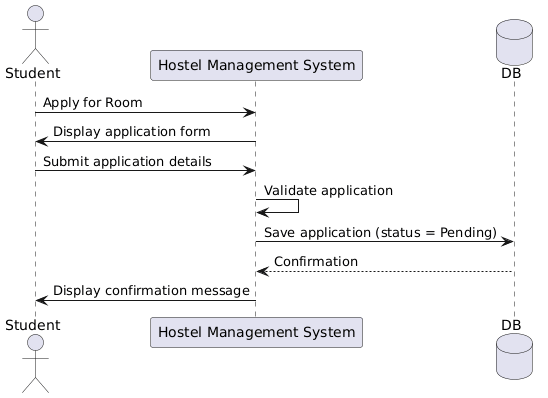

The diagram above was rendered by PlantUML. Its source (embedded in the PNG):
@startuml
actor Student
participant "Hostel Management System" as HMS
database DB

Student -> HMS : Apply for Room
HMS -> Student : Display application form
Student -> HMS : Submit application details
HMS -> HMS : Validate application
HMS -> DB : Save application (status = Pending)
DB --> HMS : Confirmation
HMS -> Student : Display confirmation message
@enduml